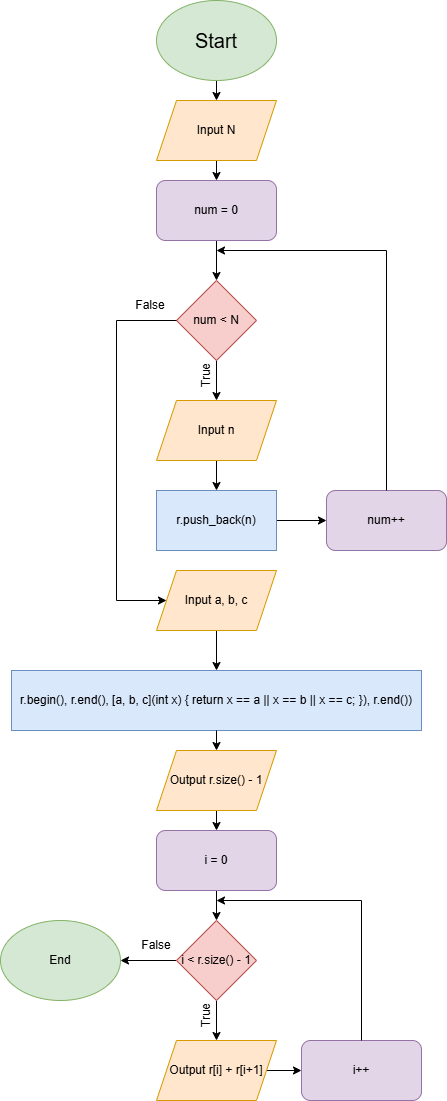

The diagram above was exported from draw.io. Its source (the exported page's mxGraphModel, read from the mxfile embedded in the PNG):
<mxGraphModel dx="933" dy="1393" grid="1" gridSize="10" guides="1" tooltips="1" connect="1" arrows="1" fold="1" page="1" pageScale="1" pageWidth="827" pageHeight="1169" math="0" shadow="0">
  <root>
    <mxCell id="0" />
    <mxCell id="1" parent="0" />
    <mxCell id="_C6ac_Oi9X5nPvcshutj-290" style="edgeStyle=orthogonalEdgeStyle;rounded=0;orthogonalLoop=1;jettySize=auto;html=1;exitX=0.5;exitY=1;exitDx=0;exitDy=0;entryX=0.5;entryY=0;entryDx=0;entryDy=0;" edge="1" parent="1" source="_C6ac_Oi9X5nPvcshutj-276" target="_C6ac_Oi9X5nPvcshutj-277">
      <mxGeometry relative="1" as="geometry" />
    </mxCell>
    <mxCell id="_C6ac_Oi9X5nPvcshutj-276" value="&lt;font style=&quot;font-size: 20px;&quot;&gt;Start&lt;/font&gt;" style="ellipse;whiteSpace=wrap;html=1;fillColor=#d5e8d4;strokeColor=#82b366;" vertex="1" parent="1">
      <mxGeometry x="420" y="290" width="120" height="80" as="geometry" />
    </mxCell>
    <mxCell id="_C6ac_Oi9X5nPvcshutj-291" style="edgeStyle=orthogonalEdgeStyle;rounded=0;orthogonalLoop=1;jettySize=auto;html=1;exitX=0.5;exitY=1;exitDx=0;exitDy=0;entryX=0.5;entryY=0;entryDx=0;entryDy=0;" edge="1" parent="1" source="_C6ac_Oi9X5nPvcshutj-277" target="_C6ac_Oi9X5nPvcshutj-278">
      <mxGeometry relative="1" as="geometry" />
    </mxCell>
    <mxCell id="_C6ac_Oi9X5nPvcshutj-277" value="Input N" style="shape=parallelogram;perimeter=parallelogramPerimeter;whiteSpace=wrap;html=1;fixedSize=1;fillColor=#ffe6cc;strokeColor=#d79b00;" vertex="1" parent="1">
      <mxGeometry x="420" y="390" width="120" height="60" as="geometry" />
    </mxCell>
    <mxCell id="_C6ac_Oi9X5nPvcshutj-287" style="edgeStyle=orthogonalEdgeStyle;rounded=0;orthogonalLoop=1;jettySize=auto;html=1;exitX=0.5;exitY=1;exitDx=0;exitDy=0;entryX=0.5;entryY=0;entryDx=0;entryDy=0;" edge="1" parent="1" source="_C6ac_Oi9X5nPvcshutj-278" target="_C6ac_Oi9X5nPvcshutj-279">
      <mxGeometry relative="1" as="geometry" />
    </mxCell>
    <mxCell id="_C6ac_Oi9X5nPvcshutj-278" value="num = 0" style="rounded=1;whiteSpace=wrap;html=1;fillColor=#e1d5e7;strokeColor=#9673a6;" vertex="1" parent="1">
      <mxGeometry x="420" y="470" width="120" height="60" as="geometry" />
    </mxCell>
    <mxCell id="_C6ac_Oi9X5nPvcshutj-283" style="edgeStyle=orthogonalEdgeStyle;rounded=0;orthogonalLoop=1;jettySize=auto;html=1;exitX=0.5;exitY=1;exitDx=0;exitDy=0;entryX=0.5;entryY=0;entryDx=0;entryDy=0;" edge="1" parent="1" source="_C6ac_Oi9X5nPvcshutj-279" target="_C6ac_Oi9X5nPvcshutj-281">
      <mxGeometry relative="1" as="geometry" />
    </mxCell>
    <mxCell id="_C6ac_Oi9X5nPvcshutj-279" value="num &amp;lt; N" style="rhombus;whiteSpace=wrap;html=1;fillColor=#f8cecc;strokeColor=#b85450;" vertex="1" parent="1">
      <mxGeometry x="440" y="570" width="80" height="80" as="geometry" />
    </mxCell>
    <mxCell id="_C6ac_Oi9X5nPvcshutj-280" value="num++" style="rounded=1;whiteSpace=wrap;html=1;fillColor=#e1d5e7;strokeColor=#9673a6;" vertex="1" parent="1">
      <mxGeometry x="590" y="780" width="120" height="60" as="geometry" />
    </mxCell>
    <mxCell id="_C6ac_Oi9X5nPvcshutj-284" style="edgeStyle=orthogonalEdgeStyle;rounded=0;orthogonalLoop=1;jettySize=auto;html=1;exitX=0.5;exitY=1;exitDx=0;exitDy=0;entryX=0.5;entryY=0;entryDx=0;entryDy=0;" edge="1" parent="1" source="_C6ac_Oi9X5nPvcshutj-281" target="_C6ac_Oi9X5nPvcshutj-282">
      <mxGeometry relative="1" as="geometry" />
    </mxCell>
    <mxCell id="_C6ac_Oi9X5nPvcshutj-281" value="Input n" style="shape=parallelogram;perimeter=parallelogramPerimeter;whiteSpace=wrap;html=1;fixedSize=1;fillColor=#ffe6cc;strokeColor=#d79b00;" vertex="1" parent="1">
      <mxGeometry x="420" y="690" width="120" height="60" as="geometry" />
    </mxCell>
    <mxCell id="_C6ac_Oi9X5nPvcshutj-285" style="edgeStyle=orthogonalEdgeStyle;rounded=0;orthogonalLoop=1;jettySize=auto;html=1;exitX=1;exitY=0.5;exitDx=0;exitDy=0;entryX=0;entryY=0.5;entryDx=0;entryDy=0;" edge="1" parent="1" source="_C6ac_Oi9X5nPvcshutj-282" target="_C6ac_Oi9X5nPvcshutj-280">
      <mxGeometry relative="1" as="geometry" />
    </mxCell>
    <mxCell id="_C6ac_Oi9X5nPvcshutj-282" value="r.push_back(n)" style="rounded=0;whiteSpace=wrap;html=1;fillColor=#dae8fc;strokeColor=#6c8ebf;" vertex="1" parent="1">
      <mxGeometry x="420" y="780" width="120" height="60" as="geometry" />
    </mxCell>
    <mxCell id="_C6ac_Oi9X5nPvcshutj-286" value="True" style="text;html=1;align=center;verticalAlign=middle;whiteSpace=wrap;rounded=0;rotation=-90;" vertex="1" parent="1">
      <mxGeometry x="440" y="650" width="60" height="30" as="geometry" />
    </mxCell>
    <mxCell id="_C6ac_Oi9X5nPvcshutj-288" value="" style="endArrow=classic;html=1;rounded=0;exitX=0.5;exitY=0;exitDx=0;exitDy=0;" edge="1" parent="1" source="_C6ac_Oi9X5nPvcshutj-280">
      <mxGeometry width="50" height="50" relative="1" as="geometry">
        <mxPoint x="540" y="690" as="sourcePoint" />
        <mxPoint x="480" y="540" as="targetPoint" />
        <Array as="points">
          <mxPoint x="650" y="540" />
        </Array>
      </mxGeometry>
    </mxCell>
    <mxCell id="_C6ac_Oi9X5nPvcshutj-297" style="edgeStyle=orthogonalEdgeStyle;rounded=0;orthogonalLoop=1;jettySize=auto;html=1;exitX=0.5;exitY=1;exitDx=0;exitDy=0;entryX=0.5;entryY=0;entryDx=0;entryDy=0;" edge="1" parent="1" source="_C6ac_Oi9X5nPvcshutj-292" target="_C6ac_Oi9X5nPvcshutj-296">
      <mxGeometry relative="1" as="geometry" />
    </mxCell>
    <mxCell id="_C6ac_Oi9X5nPvcshutj-292" value="Input a, b, c" style="shape=parallelogram;perimeter=parallelogramPerimeter;whiteSpace=wrap;html=1;fixedSize=1;fillColor=#ffe6cc;strokeColor=#d79b00;" vertex="1" parent="1">
      <mxGeometry x="420" y="860" width="120" height="60" as="geometry" />
    </mxCell>
    <mxCell id="_C6ac_Oi9X5nPvcshutj-293" value="" style="endArrow=classic;html=1;rounded=0;exitX=0;exitY=0.5;exitDx=0;exitDy=0;entryX=0;entryY=0.5;entryDx=0;entryDy=0;" edge="1" parent="1" source="_C6ac_Oi9X5nPvcshutj-279" target="_C6ac_Oi9X5nPvcshutj-292">
      <mxGeometry width="50" height="50" relative="1" as="geometry">
        <mxPoint x="460" y="750" as="sourcePoint" />
        <mxPoint x="510" y="700" as="targetPoint" />
        <Array as="points">
          <mxPoint x="380" y="610" />
          <mxPoint x="380" y="890" />
        </Array>
      </mxGeometry>
    </mxCell>
    <mxCell id="_C6ac_Oi9X5nPvcshutj-294" value="False" style="text;html=1;align=center;verticalAlign=middle;whiteSpace=wrap;rounded=0;rotation=0;" vertex="1" parent="1">
      <mxGeometry x="384" y="580" width="60" height="30" as="geometry" />
    </mxCell>
    <mxCell id="_C6ac_Oi9X5nPvcshutj-296" value="r.begin(), r.end(), [a, b, c](int x) { return x == a || x == b || x == c; }), r.end())" style="rounded=0;whiteSpace=wrap;html=1;fillColor=#dae8fc;strokeColor=#6c8ebf;" vertex="1" parent="1">
      <mxGeometry x="275" y="960" width="410" height="60" as="geometry" />
    </mxCell>
    <mxCell id="_C6ac_Oi9X5nPvcshutj-305" style="edgeStyle=orthogonalEdgeStyle;rounded=0;orthogonalLoop=1;jettySize=auto;html=1;exitX=0.5;exitY=1;exitDx=0;exitDy=0;entryX=0.5;entryY=0;entryDx=0;entryDy=0;" edge="1" parent="1" source="_C6ac_Oi9X5nPvcshutj-300" target="_C6ac_Oi9X5nPvcshutj-302">
      <mxGeometry relative="1" as="geometry" />
    </mxCell>
    <mxCell id="_C6ac_Oi9X5nPvcshutj-300" value="Output&amp;nbsp;r.size() - 1" style="shape=parallelogram;perimeter=parallelogramPerimeter;whiteSpace=wrap;html=1;fixedSize=1;fillColor=#ffe6cc;strokeColor=#d79b00;" vertex="1" parent="1">
      <mxGeometry x="420" y="1040" width="120" height="60" as="geometry" />
    </mxCell>
    <mxCell id="_C6ac_Oi9X5nPvcshutj-301" style="edgeStyle=orthogonalEdgeStyle;rounded=0;orthogonalLoop=1;jettySize=auto;html=1;exitX=0.5;exitY=1;exitDx=0;exitDy=0;entryX=0.5;entryY=0;entryDx=0;entryDy=0;" edge="1" parent="1" source="_C6ac_Oi9X5nPvcshutj-296" target="_C6ac_Oi9X5nPvcshutj-300">
      <mxGeometry relative="1" as="geometry" />
    </mxCell>
    <mxCell id="_C6ac_Oi9X5nPvcshutj-306" style="edgeStyle=orthogonalEdgeStyle;rounded=0;orthogonalLoop=1;jettySize=auto;html=1;exitX=0.5;exitY=1;exitDx=0;exitDy=0;entryX=0.5;entryY=0;entryDx=0;entryDy=0;" edge="1" parent="1" source="_C6ac_Oi9X5nPvcshutj-302">
      <mxGeometry relative="1" as="geometry">
        <mxPoint x="480" y="1210" as="targetPoint" />
      </mxGeometry>
    </mxCell>
    <mxCell id="_C6ac_Oi9X5nPvcshutj-302" value="i = 0" style="rounded=1;whiteSpace=wrap;html=1;fillColor=#e1d5e7;strokeColor=#9673a6;" vertex="1" parent="1">
      <mxGeometry x="420" y="1120" width="120" height="60" as="geometry" />
    </mxCell>
    <mxCell id="_C6ac_Oi9X5nPvcshutj-309" style="edgeStyle=orthogonalEdgeStyle;rounded=0;orthogonalLoop=1;jettySize=auto;html=1;exitX=0.5;exitY=1;exitDx=0;exitDy=0;entryX=0.5;entryY=0;entryDx=0;entryDy=0;" edge="1" parent="1" source="_C6ac_Oi9X5nPvcshutj-307" target="_C6ac_Oi9X5nPvcshutj-308">
      <mxGeometry relative="1" as="geometry" />
    </mxCell>
    <mxCell id="_C6ac_Oi9X5nPvcshutj-315" style="edgeStyle=orthogonalEdgeStyle;rounded=0;orthogonalLoop=1;jettySize=auto;html=1;exitX=0;exitY=0.5;exitDx=0;exitDy=0;entryX=1;entryY=0.5;entryDx=0;entryDy=0;" edge="1" parent="1" source="_C6ac_Oi9X5nPvcshutj-307" target="_C6ac_Oi9X5nPvcshutj-314">
      <mxGeometry relative="1" as="geometry" />
    </mxCell>
    <mxCell id="_C6ac_Oi9X5nPvcshutj-307" value="i &amp;lt;&amp;nbsp;r.size() - 1" style="rhombus;whiteSpace=wrap;html=1;fillColor=#f8cecc;strokeColor=#b85450;" vertex="1" parent="1">
      <mxGeometry x="440" y="1210" width="80" height="80" as="geometry" />
    </mxCell>
    <mxCell id="_C6ac_Oi9X5nPvcshutj-312" style="edgeStyle=orthogonalEdgeStyle;rounded=0;orthogonalLoop=1;jettySize=auto;html=1;exitX=1;exitY=0.5;exitDx=0;exitDy=0;entryX=0;entryY=0.5;entryDx=0;entryDy=0;" edge="1" parent="1" source="_C6ac_Oi9X5nPvcshutj-308" target="_C6ac_Oi9X5nPvcshutj-311">
      <mxGeometry relative="1" as="geometry" />
    </mxCell>
    <mxCell id="_C6ac_Oi9X5nPvcshutj-308" value="Output&amp;nbsp;r[i] + r[i+1]" style="shape=parallelogram;perimeter=parallelogramPerimeter;whiteSpace=wrap;html=1;fixedSize=1;fillColor=#ffe6cc;strokeColor=#d79b00;" vertex="1" parent="1">
      <mxGeometry x="420" y="1330" width="120" height="60" as="geometry" />
    </mxCell>
    <mxCell id="_C6ac_Oi9X5nPvcshutj-310" value="True" style="text;html=1;align=center;verticalAlign=middle;whiteSpace=wrap;rounded=0;rotation=-90;" vertex="1" parent="1">
      <mxGeometry x="440" y="1290" width="60" height="30" as="geometry" />
    </mxCell>
    <mxCell id="_C6ac_Oi9X5nPvcshutj-311" value="i++" style="rounded=1;whiteSpace=wrap;html=1;fillColor=#e1d5e7;strokeColor=#9673a6;" vertex="1" parent="1">
      <mxGeometry x="565" y="1330" width="120" height="60" as="geometry" />
    </mxCell>
    <mxCell id="_C6ac_Oi9X5nPvcshutj-313" value="" style="endArrow=classic;html=1;rounded=0;exitX=0.5;exitY=0;exitDx=0;exitDy=0;" edge="1" parent="1" source="_C6ac_Oi9X5nPvcshutj-311">
      <mxGeometry width="50" height="50" relative="1" as="geometry">
        <mxPoint x="540" y="1270" as="sourcePoint" />
        <mxPoint x="480" y="1190" as="targetPoint" />
        <Array as="points">
          <mxPoint x="625" y="1190" />
        </Array>
      </mxGeometry>
    </mxCell>
    <mxCell id="_C6ac_Oi9X5nPvcshutj-314" value="End" style="ellipse;whiteSpace=wrap;html=1;fillColor=#d5e8d4;strokeColor=#82b366;" vertex="1" parent="1">
      <mxGeometry x="264" y="1210" width="120" height="80" as="geometry" />
    </mxCell>
    <mxCell id="_C6ac_Oi9X5nPvcshutj-316" value="False" style="text;html=1;align=center;verticalAlign=middle;whiteSpace=wrap;rounded=0;rotation=0;" vertex="1" parent="1">
      <mxGeometry x="390" y="1220" width="60" height="30" as="geometry" />
    </mxCell>
  </root>
</mxGraphModel>